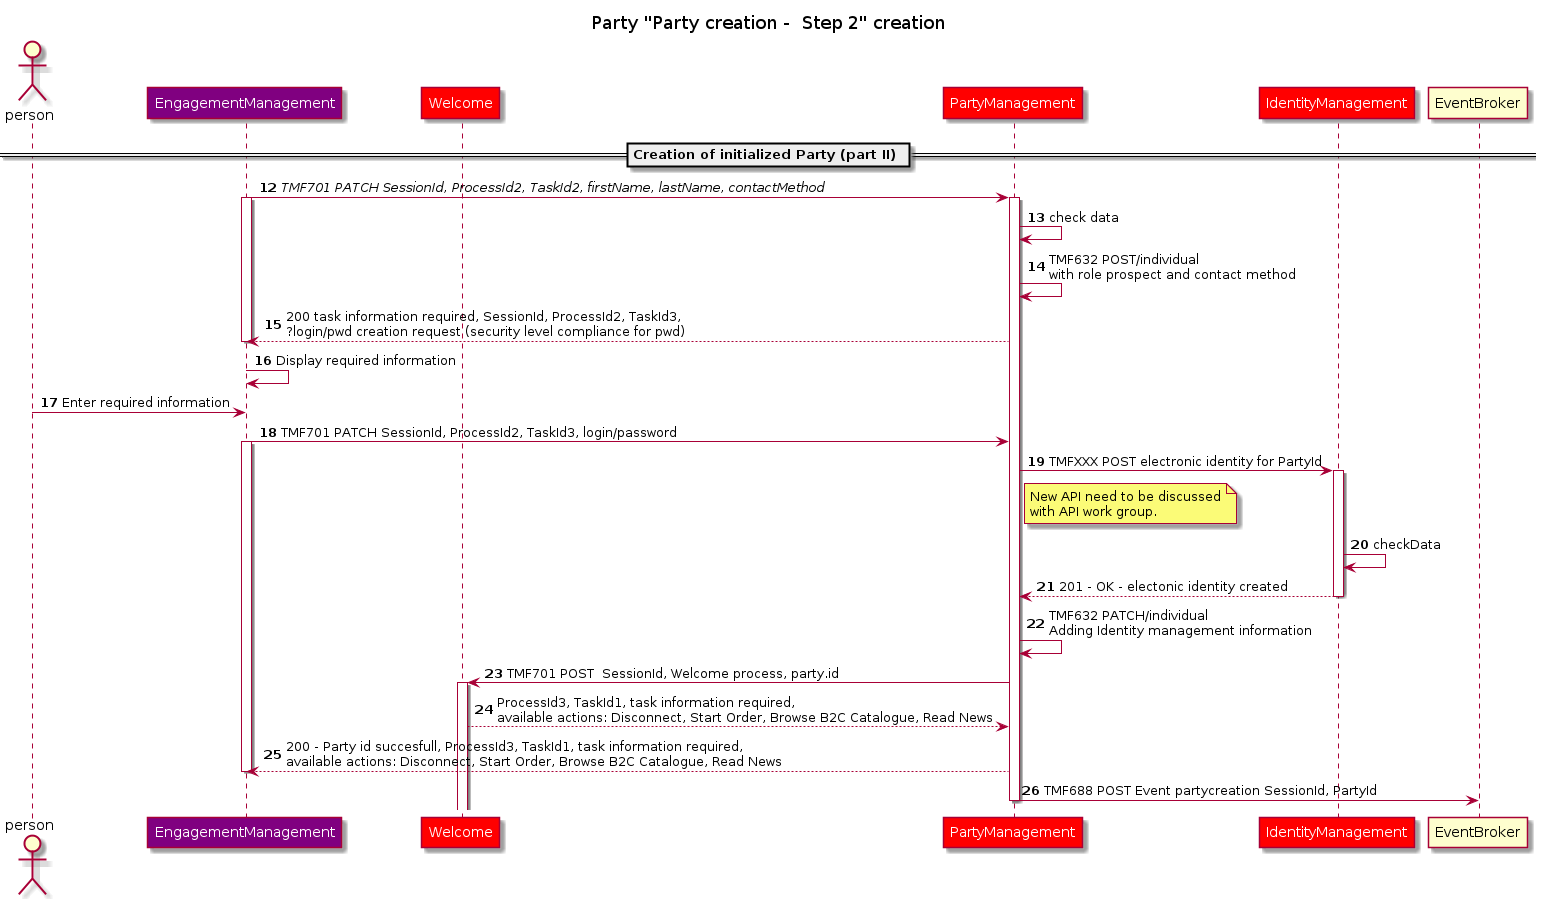

The diagram above was rendered by PlantUML. Its source (embedded in the PNG):
@startuml
skinparam ParticipantFontColor automatic
Title: Party "Party creation -  Step 2" creation
autonumber 12
actor person
participant EngagementManagement #Purple
participant Welcome #Red
participant PartyManagement #Red
participant IdentityManagement #Red
participant EventBroker 
== Creation of initialized Party (part II) ==
EngagementManagement->PartyManagement: //TMF701 PATCH SessionId, ProcessId2, TaskId2, firstName, lastName, contactMethod//
activate EngagementManagement
Activate PartyManagement
PartyManagement->PartyManagement: check data
PartyManagement->PartyManagement: TMF632 POST/individual \nwith role prospect and contact method
PartyManagement --> EngagementManagement: 200 task information required, SessionId, ProcessId2, TaskId3, \n?login/pwd creation request (security level compliance for pwd)
deactivate EngagementManagement

EngagementManagement -> EngagementManagement: Display required information
person -> EngagementManagement:Enter required information
EngagementManagement->PartyManagement: TMF701 PATCH SessionId, ProcessId2, TaskId3, login/password

activate EngagementManagement
PartyManagement -> IdentityManagement: TMFXXX POST electronic identity for PartyId
Note right of PartyManagement: New API need to be discussed\nwith API work group.
activate IdentityManagement
IdentityManagement -> IdentityManagement : checkData
IdentityManagement --> PartyManagement: 201 - OK - electonic identity created
deactivate IdentityManagement
PartyManagement->PartyManagement: TMF632 PATCH/individual \nAdding Identity management information

PartyManagement -> Welcome: TMF701 POST  SessionId, Welcome process, party.id
Activate Welcome
Welcome --> PartyManagement: ProcessId3, TaskId1, task information required, \navailable actions: Disconnect, Start Order, Browse B2C Catalogue, Read News
PartyManagement --> EngagementManagement: 200 - Party id succesfull, ProcessId3, TaskId1, task information required, \navailable actions: Disconnect, Start Order, Browse B2C Catalogue, Read News
deactivate EngagementManagement
PartyManagement -> EventBroker: TMF688 POST Event partycreation SessionId, PartyId

deactivate PartyManagement

@enduml